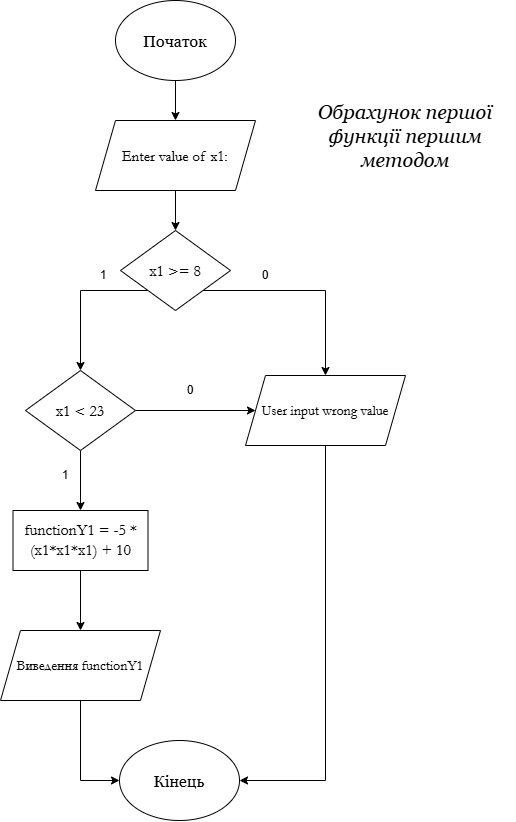

The diagram above was exported from draw.io. Its source (the exported page's mxGraphModel, read from the mxfile embedded in the PNG):
<mxGraphModel dx="2122" dy="1142" grid="1" gridSize="10" guides="1" tooltips="1" connect="1" arrows="1" fold="1" page="1" pageScale="1" pageWidth="583" pageHeight="827" background="light-dark(#FFFFFF,#121212)" math="0" shadow="0">
  <root>
    <mxCell id="0" />
    <mxCell id="1" parent="0" />
    <mxCell id="sOL6-2YIT0HC05xzNoN2-6" edge="1" parent="1" source="sOL6-2YIT0HC05xzNoN2-1" style="edgeStyle=orthogonalEdgeStyle;rounded=0;orthogonalLoop=1;jettySize=auto;html=1;exitX=0.5;exitY=1;exitDx=0;exitDy=0;" target="sOL6-2YIT0HC05xzNoN2-4">
      <mxGeometry relative="1" as="geometry" />
    </mxCell>
    <mxCell id="sOL6-2YIT0HC05xzNoN2-1" parent="1" style="ellipse;whiteSpace=wrap;html=1;shapeInside=1;fontFamily=Georgia;" value="&lt;font style=&quot;font-size: 16px;&quot;&gt;Початок&lt;/font&gt;" vertex="1">
      <mxGeometry height="80" width="120" x="155" as="geometry" />
    </mxCell>
    <mxCell id="sOL6-2YIT0HC05xzNoN2-3" parent="1" style="ellipse;whiteSpace=wrap;html=1;shapeInside=1;fontFamily=Georgia;" value="&lt;font style=&quot;font-size: 16px;&quot;&gt;Кінець&lt;/font&gt;" vertex="1">
      <mxGeometry height="80" width="120" x="159" y="740" as="geometry" />
    </mxCell>
    <mxCell id="sOL6-2YIT0HC05xzNoN2-8" edge="1" parent="1" source="sOL6-2YIT0HC05xzNoN2-4" style="edgeStyle=orthogonalEdgeStyle;rounded=0;orthogonalLoop=1;jettySize=auto;html=1;exitX=0.5;exitY=1;exitDx=0;exitDy=0;" target="sOL6-2YIT0HC05xzNoN2-7">
      <mxGeometry relative="1" as="geometry" />
    </mxCell>
    <mxCell id="sOL6-2YIT0HC05xzNoN2-4" parent="1" style="shape=parallelogram;perimeter=parallelogramPerimeter;whiteSpace=wrap;html=1;shapeInside=1;fixedSize=1;" value="&lt;font face=&quot;Garamond&quot; style=&quot;font-size: 15px;&quot;&gt;Enter value of x1:&lt;/font&gt;" vertex="1">
      <mxGeometry height="70" width="160" x="135" y="120" as="geometry" />
    </mxCell>
    <mxCell id="sOL6-2YIT0HC05xzNoN2-15" edge="1" parent="1" source="sOL6-2YIT0HC05xzNoN2-7" style="rounded=0;orthogonalLoop=1;jettySize=auto;html=1;exitX=0;exitY=1;exitDx=0;exitDy=0;edgeStyle=orthogonalEdgeStyle;" target="sOL6-2YIT0HC05xzNoN2-14">
      <mxGeometry relative="1" x="-0.2" as="geometry">
        <Array as="points">
          <mxPoint x="120" y="290" />
        </Array>
      </mxGeometry>
    </mxCell>
    <mxCell id="sOL6-2YIT0HC05xzNoN2-18" edge="1" parent="1" source="sOL6-2YIT0HC05xzNoN2-7" style="edgeStyle=orthogonalEdgeStyle;rounded=0;orthogonalLoop=1;jettySize=auto;html=1;exitX=1;exitY=1;exitDx=0;exitDy=0;entryX=0.5;entryY=0;entryDx=0;entryDy=0;" target="sOL6-2YIT0HC05xzNoN2-12">
      <mxGeometry relative="1" as="geometry" />
    </mxCell>
    <mxCell id="sOL6-2YIT0HC05xzNoN2-7" parent="1" style="rhombus;whiteSpace=wrap;html=1;shapeInside=1;" value="&lt;font face=&quot;Garamond&quot; style=&quot;font-size: 16px;&quot;&gt;x1 &amp;gt;= 8&lt;/font&gt;" vertex="1">
      <mxGeometry height="80" width="110" x="160" y="230" as="geometry" />
    </mxCell>
    <mxCell id="sOL6-2YIT0HC05xzNoN2-30" edge="1" parent="1" source="sOL6-2YIT0HC05xzNoN2-12" style="edgeStyle=orthogonalEdgeStyle;rounded=0;orthogonalLoop=1;jettySize=auto;html=1;exitX=0.5;exitY=1;exitDx=0;exitDy=0;entryX=1;entryY=0.5;entryDx=0;entryDy=0;" target="sOL6-2YIT0HC05xzNoN2-3">
      <mxGeometry relative="1" as="geometry" />
    </mxCell>
    <mxCell id="sOL6-2YIT0HC05xzNoN2-12" parent="1" style="shape=parallelogram;perimeter=parallelogramPerimeter;whiteSpace=wrap;html=1;shapeInside=1;fixedSize=1;" value="&lt;font face=&quot;Garamond&quot; style=&quot;font-size: 14px;&quot;&gt;User input wrong value&lt;/font&gt;" vertex="1">
      <mxGeometry height="70" width="160" x="285" y="375" as="geometry" />
    </mxCell>
    <mxCell id="sOL6-2YIT0HC05xzNoN2-21" edge="1" parent="1" source="sOL6-2YIT0HC05xzNoN2-14" style="edgeStyle=orthogonalEdgeStyle;rounded=0;orthogonalLoop=1;jettySize=auto;html=1;exitX=1;exitY=0.5;exitDx=0;exitDy=0;entryX=0;entryY=0.5;entryDx=0;entryDy=0;" target="sOL6-2YIT0HC05xzNoN2-12">
      <mxGeometry relative="1" as="geometry" />
    </mxCell>
    <mxCell id="sOL6-2YIT0HC05xzNoN2-24" edge="1" parent="1" source="sOL6-2YIT0HC05xzNoN2-14" style="edgeStyle=orthogonalEdgeStyle;rounded=0;orthogonalLoop=1;jettySize=auto;html=1;exitX=0.5;exitY=1;exitDx=0;exitDy=0;entryX=0.5;entryY=0;entryDx=0;entryDy=0;" target="sOL6-2YIT0HC05xzNoN2-23">
      <mxGeometry relative="1" as="geometry" />
    </mxCell>
    <mxCell id="sOL6-2YIT0HC05xzNoN2-14" parent="1" style="rhombus;whiteSpace=wrap;html=1;shapeInside=1;" value="&lt;font face=&quot;Garamond&quot; style=&quot;font-size: 16px;&quot;&gt;x1 &amp;lt; 23&lt;/font&gt;" vertex="1">
      <mxGeometry height="80" width="110" x="65" y="370" as="geometry" />
    </mxCell>
    <mxCell id="sOL6-2YIT0HC05xzNoN2-19" parent="1" style="text;html=1;whiteSpace=wrap;strokeColor=none;fillColor=none;align=center;verticalAlign=middle;rounded=0;" value="1" vertex="1">
      <mxGeometry height="30" width="60" x="112.5" y="260" as="geometry" />
    </mxCell>
    <mxCell id="sOL6-2YIT0HC05xzNoN2-20" parent="1" style="text;html=1;whiteSpace=wrap;strokeColor=none;fillColor=none;align=center;verticalAlign=middle;rounded=0;" value="0" vertex="1">
      <mxGeometry height="30" width="60" x="275" y="260" as="geometry" />
    </mxCell>
    <mxCell id="sOL6-2YIT0HC05xzNoN2-22" parent="1" style="text;html=1;whiteSpace=wrap;strokeColor=none;fillColor=none;align=center;verticalAlign=middle;rounded=0;" value="0" vertex="1">
      <mxGeometry height="30" width="60" x="200" y="375" as="geometry" />
    </mxCell>
    <mxCell id="sOL6-2YIT0HC05xzNoN2-28" edge="1" parent="1" source="sOL6-2YIT0HC05xzNoN2-23" style="edgeStyle=orthogonalEdgeStyle;rounded=0;orthogonalLoop=1;jettySize=auto;html=1;exitX=0.5;exitY=1;exitDx=0;exitDy=0;entryX=0.5;entryY=0;entryDx=0;entryDy=0;" target="sOL6-2YIT0HC05xzNoN2-27">
      <mxGeometry relative="1" as="geometry" />
    </mxCell>
    <mxCell id="sOL6-2YIT0HC05xzNoN2-23" parent="1" style="rounded=0;whiteSpace=wrap;html=1;" value="&lt;font face=&quot;Garamond&quot; style=&quot;font-size: 16px;&quot;&gt;functionY1 = -5 * (x1*x1*x1) + 10&lt;/font&gt;" vertex="1">
      <mxGeometry height="60" width="135" x="52.5" y="510" as="geometry" />
    </mxCell>
    <mxCell id="sOL6-2YIT0HC05xzNoN2-25" parent="1" style="text;html=1;whiteSpace=wrap;strokeColor=none;fillColor=none;align=center;verticalAlign=middle;rounded=0;" value="1" vertex="1">
      <mxGeometry height="30" width="60" x="75" y="460" as="geometry" />
    </mxCell>
    <mxCell id="sOL6-2YIT0HC05xzNoN2-29" edge="1" parent="1" source="sOL6-2YIT0HC05xzNoN2-27" style="edgeStyle=orthogonalEdgeStyle;rounded=0;orthogonalLoop=1;jettySize=auto;html=1;exitX=0.5;exitY=1;exitDx=0;exitDy=0;entryX=0;entryY=0.5;entryDx=0;entryDy=0;" target="sOL6-2YIT0HC05xzNoN2-3">
      <mxGeometry relative="1" as="geometry" />
    </mxCell>
    <mxCell id="sOL6-2YIT0HC05xzNoN2-27" parent="1" style="shape=parallelogram;perimeter=parallelogramPerimeter;whiteSpace=wrap;html=1;shapeInside=1;fixedSize=1;" value="&lt;font face=&quot;Garamond&quot;&gt;&lt;span style=&quot;font-size: 14px;&quot;&gt;Виведення functionY1&lt;/span&gt;&lt;/font&gt;" vertex="1">
      <mxGeometry height="70" width="160" x="40" y="630" as="geometry" />
    </mxCell>
    <mxCell id="sOL6-2YIT0HC05xzNoN2-32" parent="1" style="text;html=1;whiteSpace=wrap;strokeColor=none;fillColor=none;align=center;verticalAlign=middle;rounded=0;" value="&lt;font style=&quot;font-size: 20px;&quot; face=&quot;Georgia&quot;&gt;&lt;i&gt;Обрахунок першої функції першим методом&lt;/i&gt;&lt;/font&gt;" vertex="1">
      <mxGeometry height="90" width="220" x="335" y="90" as="geometry" />
    </mxCell>
  </root>
</mxGraphModel>